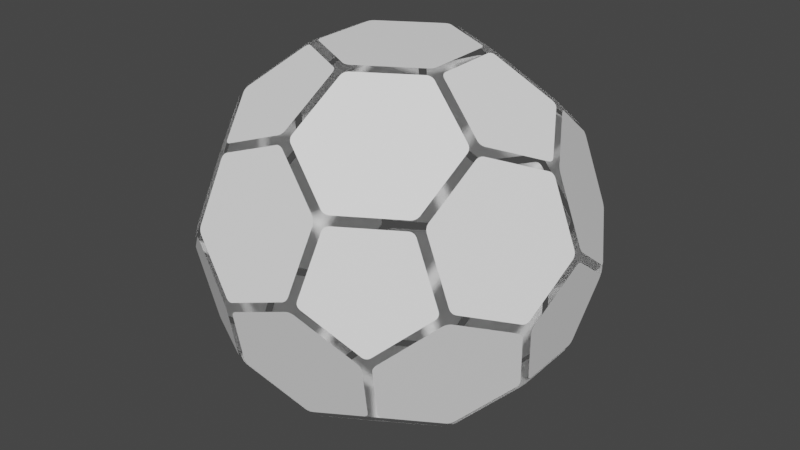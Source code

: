 # Source: cage-a-photons_design_UI.blend  (saved by Blender 2.83.19; exported with 4.5.12 LTS)
import bpy
from mathutils import Matrix  # noqa: F401  (used for matrix-valued properties, if any)

bpy.ops.wm.read_factory_settings(use_empty=True)
scene = bpy.context.scene
scene.name = 'Scene'

# ---- collections
col_collection = bpy.data.collections.new('Collection'); scene.collection.children.link(col_collection)

# ---- materials (node trees are filled in below, after node groups)
mat_frontcolor = bpy.data.materials.new('FrontColor')
mat_m_0128_white = bpy.data.materials.new('M_0128_White')

# ---- material node trees
mat_frontcolor.use_nodes = True; mat_frontcolor.node_tree.nodes.clear()
_N = mat_frontcolor.node_tree.nodes; _L = mat_frontcolor.node_tree.links
n0 = _N.new('ShaderNodeBsdfPrincipled'); n0.name = 'Principled BSDF'; n0.location = (10, 300)
n0.distribution = 'GGX'
n0.subsurface_method = 'BURLEY'
n0.inputs[0].default_value = (1.0, 1.0, 1.0, 1.0)
n0.inputs[3].default_value = 1.45
n0.inputs[27].default_value = (0.0, 0.0, 0.0, 1.0)
n0.inputs[28].default_value = 1.0
n1 = _N.new('ShaderNodeOutputMaterial'); n1.name = 'Material Output'; n1.location = (300, 300)
_L.new(n0.outputs[0], n1.inputs[0])
n1.is_active_output = True
mat_m_0128_white.use_nodes = True; mat_m_0128_white.node_tree.nodes.clear()
_N = mat_m_0128_white.node_tree.nodes; _L = mat_m_0128_white.node_tree.links
n0 = _N.new('ShaderNodeBsdfPrincipled'); n0.name = 'Principled BSDF'; n0.location = (10, 300)
n0.distribution = 'GGX'
n0.subsurface_method = 'BURLEY'
n0.inputs[3].default_value = 1.45
n0.inputs[27].default_value = (0.0, 0.0, 0.0, 1.0)
n0.inputs[28].default_value = 1.0
n1 = _N.new('ShaderNodeOutputMaterial'); n1.name = 'Material Output'; n1.location = (300, 300)
_L.new(n0.outputs[0], n1.inputs[0])
n1.is_active_output = True

# ---- world
world_world = bpy.data.worlds.new('World'); scene.world = world_world
world_world.use_nodes = True; world_world.node_tree.nodes.clear()
_N = world_world.node_tree.nodes; _L = world_world.node_tree.links
n0 = _N.new('ShaderNodeOutputWorld'); n0.name = 'World Output'; n0.location = (300, 300)
n1 = _N.new('ShaderNodeBackground'); n1.name = 'Background'; n1.location = (10, 300)
n1.inputs[0].default_value = (0.05088, 0.05088, 0.05088, 1.0)
_L.new(n1.outputs[0], n0.inputs[0])
n0.is_active_output = True
world_world.color = (0.05088, 0.05088, 0.05088)
world_world.use_sun_shadow = False
world_world.sun_shadow_jitter_overblur = 0.0

# ---- meshes
me_cage___photon = bpy.data.meshes.new('cage à photon')
me_cage___photon.from_pydata([(-0.1001, -0.7556, -0.02916), (-0.1305, -0.751, -0.02523), (-0.1103, -0.7552, -0.03097), (-0.1214, -0.7535, -0.02953), (-0.3379, -0.6664, 0.1504), (-0.3272, -0.6771, 0.1233), (-0.3376, -0.6699, 0.1406), (-0.3337, -0.6738, 0.1307), (-0.3824, -0.6474, 0.1233), (-0.3676, -0.6504, 0.1504), (-0.3761, -0.6509, 0.1307), (-0.3707, -0.652, 0.1406), (-0.4311, -0.3441, 0.5295), (-0.4286, -0.3206, 0.5462), (-0.434, -0.3357, 0.5341), (-0.4331, -0.3271, 0.5402), (-0.2821, -0.5581, 0.4395), (-0.3076, -0.5443, 0.4395), (-0.2917, -0.5564, 0.4372), (-0.301, -0.5514, 0.4372), (-0.003972, -0.5775, 0.5019), (-0.03435, -0.5728, 0.5059), (-0.01305, -0.575, 0.5062), (-0.02417, -0.5733, 0.5077), (0.1402, -0.7488, 0.06276), (0.1599, -0.7427, 0.08586), (0.1489, -0.7478, 0.06819), (0.1562, -0.7456, 0.07665), (0.1522, -0.7484, 0.03128), (0.1823, -0.742, 0.02735), (0.1623, -0.7474, 0.03309), (0.1734, -0.7451, 0.03165), (-0.08808, -0.7553, -0.06064), (-0.1081, -0.7503, -0.08373), (-0.09688, -0.7548, -0.06607), (-0.1042, -0.753, -0.07452), (-0.1462, -0.6606, -0.3512), (-0.1562, -0.672, -0.3241), (-0.1524, -0.6643, -0.3438), (-0.1561, -0.6684, -0.3339), (0.07606, -0.5691, -0.5036), (0.04599, -0.5755, -0.4996), (0.06591, -0.5701, -0.5054), (0.05491, -0.5724, -0.5039), (0.3364, -0.5672, -0.3885), (0.3163, -0.5622, -0.4116), (0.3325, -0.5645, -0.3977), (0.3251, -0.5627, -0.4062), (0.4132, -0.6278, -0.1481), (0.4278, -0.624, -0.1211), (0.4164, -0.6293, -0.1384), (0.4217, -0.6279, -0.1285), (0.3697, -0.5294, -0.4116), (0.3651, -0.5495, -0.3885), (0.3661, -0.5374, -0.4062), (0.3645, -0.5448, -0.3977), (0.6093, -0.4668, 0.03161), (0.5901, -0.4907, 0.02764), (0.6038, -0.4754, 0.0334), (0.5968, -0.4841, 0.03195), (0.5753, -0.507, 0.05386), (0.5802, -0.498, 0.0809), (0.5801, -0.5024, 0.06126), (0.5818, -0.4991, 0.07116), (0.1932, -0.7365, 0.08062), (0.2035, -0.7362, 0.05359), (0.1935, -0.7385, 0.07088), (0.1973, -0.7384, 0.06099), (-0.4517, -0.5274, -0.3139), (-0.4296, -0.5357, -0.3306), (-0.4464, -0.5285, -0.3222), (-0.4383, -0.5315, -0.3283), (-0.5417, -0.5301, -0.07851), (-0.5363, -0.5389, -0.05148), (-0.5433, -0.5314, -0.06877), (-0.5414, -0.5346, -0.05888), (-0.4421, -0.4967, -0.3706), (-0.424, -0.5196, -0.3603), (-0.4388, -0.505, -0.3655), (-0.4322, -0.5134, -0.3617), (-0.6246, -0.0291, -0.4372), (-0.6254, -0.0001704, -0.4372), (-0.6279, -0.02002, -0.4349), (-0.6282, -0.009431, -0.4349), (-0.7523, 0.01288, -0.1211), (-0.7475, -0.001446, -0.1482), (-0.7522, 0.005645, -0.1285), (-0.7505, 0.0004023, -0.1384), (-0.7574, -0.004165, -0.09181), (-0.7566, -0.0331, -0.09182), (-0.7579, -0.01335, -0.09559), (-0.7576, -0.02394, -0.0956), (-0.7176, -0.2449, 0.08059), (-0.723, -0.2361, 0.05355), (-0.7194, -0.2458, 0.07085), (-0.7214, -0.2426, 0.06095), (-0.7162, -0.2572, 0.02731), (-0.7051, -0.2858, 0.03124), (-0.7139, -0.2663, 0.03161), (-0.7098, -0.2768, 0.03305), (-0.5789, -0.4903, -0.06067), (-0.5638, -0.5044, -0.08377), (-0.5737, -0.4974, -0.0661), (-0.5681, -0.5026, -0.07456), (-0.5521, -0.5235, -0.02524), (-0.5726, -0.5006, -0.02918), (-0.5591, -0.5172, -0.02954), (-0.5667, -0.5089, -0.03099), (-0.1417, -0.746, -0.07848), (-0.152, -0.7463, -0.05145), (-0.1419, -0.748, -0.06875), (-0.1457, -0.7481, -0.05885), (0.4902, -0.5007, 0.3162), (0.4686, -0.5103, 0.3329), (0.485, -0.5021, 0.3246), (0.4771, -0.5056, 0.3307), (0.504, -0.4595, 0.3536), (0.5088, -0.4738, 0.3266), (0.5041, -0.4668, 0.3462), (0.5058, -0.472, 0.3363), (0.01728, -0.56, 0.5214), (0.005161, -0.5403, 0.5421), (0.01065, -0.5555, 0.528), (0.006216, -0.5483, 0.5355), (0.2923, -0.1684, 0.691), (0.2634, -0.1726, 0.7013), (0.2834, -0.1671, 0.6961), (0.2728, -0.1686, 0.6999), (0.489, -0.2421, 0.5424), (0.5012, -0.2618, 0.5218), (0.4957, -0.2466, 0.5359), (0.5001, -0.2538, 0.5283), (0.462, -0.4946, 0.3627), (0.4788, -0.4707, 0.3731), (0.4699, -0.488, 0.3641), (0.476, -0.4792, 0.3679), (-0.02096, -0.3089, 0.7022), (-0.006767, -0.3319, 0.6919), (-0.01329, -0.3151, 0.7008), (-0.0081, -0.3235, 0.697), (-0.2427, -0.1892, 0.7022), (-0.2697, -0.19, 0.6918), (-0.2521, -0.1862, 0.7008), (-0.262, -0.1865, 0.697), (-0.2774, -0.134, 0.7011), (-0.2882, -0.1611, 0.6908), (-0.2787, -0.1442, 0.6997), (-0.2826, -0.1541, 0.6959), (-0.4505, -0.2945, 0.5421), (-0.4736, -0.2951, 0.5214), (-0.4577, -0.2979, 0.5355), (-0.4662, -0.2982, 0.5279), (-0.6433, -0.1712, 0.3728), (-0.6556, -0.1447, 0.3625), (-0.6492, -0.1645, 0.3677), (-0.6537, -0.1548, 0.3639), (-0.6567, 0.1669, 0.3535), (-0.6713, 0.1631, 0.3265), (-0.6628, 0.163, 0.3461), (-0.6681, 0.1616, 0.3362), (-0.4752, 0.3241, 0.5062), (-0.4944, 0.3002, 0.5023), (-0.4806, 0.3155, 0.508), (-0.4877, 0.3068, 0.5066), (-0.4465, 0.301, 0.5466), (-0.4503, 0.3243, 0.5299), (-0.4513, 0.3073, 0.5406), (-0.4527, 0.3158, 0.5345), (-0.3139, 0.5467, 0.4401), (-0.3385, 0.5315, 0.4401), (-0.3233, 0.5445, 0.4378), (-0.3323, 0.5389, 0.4378), (-0.07861, 0.5533, 0.5302), (-0.05953, 0.5394, 0.5469), (-0.06994, 0.5516, 0.5347), (-0.06296, 0.5465, 0.5408), (-0.3076, 0.5687, 0.4146), (-0.3276, 0.5736, 0.3915), (-0.3164, 0.5692, 0.4092), (-0.3237, 0.571, 0.4007), (-0.3757, 0.6519, 0.1511), (-0.3657, 0.6633, 0.1241), (-0.3756, 0.6555, 0.1414), (-0.372, 0.6596, 0.1315), (-0.1735, 0.7485, -0.02437), (-0.1435, 0.7549, -0.0283), (-0.1646, 0.7515, -0.02867), (-0.1536, 0.7538, -0.03011), (-0.4076, 0.644, 0.09474), (-0.383, 0.6592, 0.09476), (-0.4002, 0.6494, 0.09852), (-0.3912, 0.655, 0.09853), (-0.1845, 0.7429, -0.07765), (-0.1948, 0.7426, -0.05061), (-0.1847, 0.7449, -0.06791), (-0.1885, 0.7448, -0.05801), (-0.2454, 0.6489, -0.3298), (-0.2271, 0.6639, -0.3131), (-0.2373, 0.6543, -0.3276), (-0.2307, 0.6598, -0.3215), (-0.4599, 0.5167, -0.33), (-0.4815, 0.5071, -0.3133), (-0.4683, 0.512, -0.3277), (-0.4762, 0.5085, -0.3216), (-0.5001, 0.4802, -0.3236), (-0.4953, 0.4659, -0.3506), (-0.4971, 0.4784, -0.3333), (-0.4953, 0.4731, -0.3432), (-0.5176, 0.2571, -0.4993), (-0.5271, 0.2279, -0.5033), (-0.5194, 0.2479, -0.5037), (-0.5229, 0.2372, -0.5051), (-0.6063, 0.4625, -0.06012), (-0.592, 0.4775, -0.0832), (-0.6015, 0.4699, -0.06555), (-0.5962, 0.4754, -0.07399), (-0.7205, 0.2509, 0.03155), (-0.73, 0.2217, 0.02758), (-0.7247, 0.2416, 0.03335), (-0.7282, 0.2309, 0.0319), (-0.6395, -0.04637, -0.4117), (-0.6547, -0.03234, -0.3886), (-0.6447, -0.03929, -0.4062), (-0.6503, -0.03415, -0.3978), (-0.7505, -0.04974, -0.1212), (-0.7465, -0.03513, -0.1482), (-0.7509, -0.04251, -0.1286), (-0.7494, -0.03716, -0.1385), (-0.4719, -0.5016, -0.3241), (-0.4679, -0.487, -0.3512), (-0.469, -0.4996, -0.3339), (-0.4676, -0.4942, -0.3438), (-0.7194, 0.2414, 0.08612), (-0.7148, 0.2615, 0.06304), (-0.72, 0.2461, 0.07691), (-0.7183, 0.2535, 0.06847), (-0.7306, 0.2095, 0.08084), (-0.7355, 0.2004, 0.0538), (-0.7325, 0.2102, 0.0711), (-0.7343, 0.2069, 0.0612), (-0.6797, 0.1094, 0.3329), (-0.6835, 0.1327, 0.3162), (-0.6804, 0.1191, 0.3307), (-0.6818, 0.1276, 0.3246), (-0.6725, -0.1424, 0.3328), (-0.675, -0.1659, 0.316), (-0.6726, -0.1521, 0.3305), (-0.6735, -0.1607, 0.3244), (-0.7045, -0.2761, 0.08583), (-0.6988, -0.296, 0.06273), (-0.7049, -0.2808, 0.07662), (-0.7028, -0.2881, 0.06816), (-0.4765, -0.3225, 0.5019), (-0.4559, -0.3453, 0.5059), (-0.4694, -0.3287, 0.5062), (-0.4619, -0.337, 0.5077), (-0.4668, 0.2737, 0.5424), (-0.4899, 0.273, 0.5217), (-0.4742, 0.2768, 0.5358), (-0.4827, 0.2765, 0.5283), (-0.2803, 0.1797, 0.692), (-0.2533, 0.1804, 0.7024), (-0.2724, 0.1766, 0.6972), (-0.2625, 0.1769, 0.701), (-0.2533, 0.1241, 0.7133), (-0.2386, 0.1514, 0.7133), (-0.2516, 0.1343, 0.7133), (-0.2462, 0.1443, 0.7133), (-0.2971, 0.1498, 0.6909), (-0.2848, 0.1233, 0.7013), (-0.2911, 0.1431, 0.6961), (-0.2866, 0.1334, 0.6999), (-0.2297, -0.1595, 0.7131), (-0.2459, -0.1332, 0.7132), (-0.2376, -0.1529, 0.7131), (-0.2436, -0.1432, 0.7132), (-0.01954, 0.2864, 0.7135), (0.01143, 0.2873, 0.7135), (-0.009819, 0.29, 0.7135), (0.001517, 0.2903, 0.7135), (0.2542, 0.1388, 0.7135), (0.2379, 0.1651, 0.7135), (0.2518, 0.1488, 0.7135), (0.2459, 0.1585, 0.7135), (0.2468, -0.1458, 0.7133), (0.2616, -0.1185, 0.7134), (0.2544, -0.1387, 0.7133), (0.2598, -0.1287, 0.7133), (0.02776, -0.2808, 0.7132), (-0.003206, -0.2817, 0.7132), (0.01804, -0.2844, 0.7132), (0.006705, -0.2847, 0.7132), (0.2995, 0.1608, 0.6922), (0.2866, 0.137, 0.7026), (0.2928, 0.1554, 0.6974), (0.2881, 0.1467, 0.7012), (0.308, -0.138, 0.6921), (0.2938, -0.115, 0.7024), (0.3011, -0.133, 0.6972), (0.2959, -0.1246, 0.701), (0.282, 0.1903, 0.6912), (0.2529, 0.1928, 0.7015), (0.2732, 0.1884, 0.6963), (0.2625, 0.1894, 0.7001), (0.02639, 0.315, 0.7015), (0.008267, 0.3379, 0.6912), (0.0182, 0.3212, 0.7001), (0.01157, 0.3296, 0.6963), (-0.02602, 0.5454, 0.5427), (-0.01504, 0.5657, 0.522), (-0.02542, 0.5534, 0.5361), (-0.0214, 0.5608, 0.5286), (0.1549, 0.6671, 0.3541), (0.1649, 0.6784, 0.3271), (0.1612, 0.6708, 0.3467), (0.1648, 0.6749, 0.3368), (0.0968, 0.7617, 0.06362), (0.1168, 0.7567, 0.08672), (0.1056, 0.7612, 0.06905), (0.1129, 0.7594, 0.0775), (0.1392, 0.7574, 0.0282), (0.1088, 0.7621, 0.03213), (0.1301, 0.7599, 0.0325), (0.119, 0.7616, 0.03394), (0.04307, 0.5792, -0.5029), (0.01269, 0.5839, -0.499), (0.03289, 0.5797, -0.5047), (0.02177, 0.5814, -0.5033), (0.3031, 0.5922, -0.3879), (0.2834, 0.5861, -0.411), (0.2993, 0.5893, -0.3971), (0.2921, 0.5871, -0.4055), (0.336, 0.6836, -0.1204), (0.3466, 0.6729, -0.1474), (0.3424, 0.6803, -0.1278), (0.3463, 0.6764, -0.1377), (0.3385, 0.5563, -0.411), (0.3327, 0.5762, -0.3879), (0.3345, 0.5642, -0.4055), (0.3324, 0.5714, -0.3971), (0.4647, 0.3517, -0.5029), (0.4852, 0.3289, -0.4989), (0.4706, 0.3434, -0.5047), (0.4782, 0.3351, -0.5032), (0.6697, 0.2019, -0.3233), (0.6549, 0.2049, -0.3504), (0.6666, 0.2003, -0.3331), (0.6612, 0.2014, -0.343), (0.7075, 0.3025, -0.05974), (0.7133, 0.2826, -0.08285), (0.7115, 0.2946, -0.06518), (0.7136, 0.2873, -0.07363), (0.5608, 0.5299, 0.02822), (0.5813, 0.5071, 0.03216), (0.5678, 0.5237, 0.03253), (0.5754, 0.5154, 0.03397), (0.5725, 0.5109, 0.08673), (0.5876, 0.4968, 0.06364), (0.5769, 0.509, 0.07752), (0.5824, 0.5039, 0.06907), (0.7138, 0.2922, -0.02826), (0.725, 0.2636, -0.02433), (0.7185, 0.2831, -0.03007), (0.7226, 0.2727, -0.02863), (0.7593, 0.05613, 0.1241), (0.7553, 0.04152, 0.1512), (0.7596, 0.0489, 0.1315), (0.7581, 0.04355, 0.1414), (0.6482, 0.05276, 0.4146), (0.6634, 0.03874, 0.3916), (0.6535, 0.04568, 0.4092), (0.659, 0.04054, 0.4008), (0.6341, 0.006563, 0.4402), (0.6333, 0.0355, 0.4402), (0.6369, 0.01582, 0.4379), (0.6366, 0.02641, 0.4379), (0.5223, -0.2007, 0.5299), (0.5007, -0.2102, 0.5466), (0.5165, -0.2073, 0.5345), (0.5086, -0.2108, 0.5406), (0.5263, -0.2507, 0.5023), (0.5358, -0.2215, 0.5063), (0.5282, -0.2415, 0.5066), (0.5316, -0.2308, 0.5081), (0.65, -0.009854, 0.4146), (0.6643, 0.005049, 0.3915), (0.6548, -0.002474, 0.4092), (0.6601, 0.002981, 0.4007), (0.615, -0.4562, 0.0631), (0.6007, -0.4711, 0.08618), (0.6102, -0.4635, 0.06852), (0.605, -0.469, 0.07697), (0.7387, -0.2153, -0.02461), (0.7292, -0.2445, -0.02857), (0.7369, -0.2245, -0.02892), (0.7334, -0.2352, -0.03037), (0.7562, 0.007838, 0.1512), (0.7611, -0.006484, 0.1241), (0.7592, 0.00599, 0.1414), (0.761, 0.000748, 0.1315), (0.5221, 0.2574, 0.5065), (0.5109, 0.286, 0.5026), (0.5174, 0.2664, 0.5084), (0.5133, 0.2769, 0.5069), (0.1771, 0.6508, 0.3736), (0.2062, 0.6482, 0.3633), (0.1859, 0.6526, 0.3684), (0.1966, 0.6517, 0.3646), (0.4605, 0.5338, 0.3168), (0.4384, 0.5421, 0.3335), (0.4552, 0.5349, 0.3252), (0.4471, 0.5379, 0.3313), (0.545, 0.5453, 0.05445), (0.5504, 0.5365, 0.08149), (0.5501, 0.541, 0.06185), (0.5521, 0.5378, 0.07175), (0.3534, 0.6804, -0.09101), (0.3789, 0.6667, -0.09101), (0.3618, 0.6767, -0.09479), (0.3712, 0.6717, -0.09479), (0.7317, 0.2425, -0.05056), (0.7263, 0.2513, -0.0776), (0.7301, 0.2489, -0.05796), (0.7281, 0.2522, -0.06786), (0.6812, 0.1489, -0.3298), (0.6837, 0.1724, -0.313), (0.6813, 0.1586, -0.3275), (0.6823, 0.1672, -0.3214), (0.6923, -0.1264, -0.3132), (0.6884, -0.103, -0.3299), (0.6905, -0.1212, -0.3216), (0.6891, -0.1127, -0.3277), (0.7394, -0.2029, -0.07786), (0.7443, -0.1939, -0.05081), (0.7412, -0.2037, -0.06812), (0.743, -0.2004, -0.05822), (0.7653, 0.03948, 0.0948), (0.7661, 0.01055, 0.09479), (0.7663, 0.03033, 0.09858), (0.7666, 0.01974, 0.09857), (0.2909, 0.5645, -0.4365), (0.3163, 0.5508, -0.4365), (0.3004, 0.5629, -0.4342), (0.3097, 0.5579, -0.4342), (0.03737, 0.5428, -0.5433), (0.05562, 0.5578, -0.5265), (0.04038, 0.5501, -0.5372), (0.04706, 0.5556, -0.5311), (-0.008558, 0.5665, -0.5184), (0.003567, 0.5468, -0.5391), (-0.001928, 0.562, -0.525), (0.002511, 0.5548, -0.5325), (-0.2053, 0.6402, -0.3699), (-0.2342, 0.636, -0.3596), (-0.2142, 0.6415, -0.3647), (-0.2248, 0.64, -0.3609), (-0.4701, 0.4771, -0.3701), (-0.4533, 0.501, -0.3597), (-0.4673, 0.4856, -0.3649), (-0.4611, 0.4944, -0.3611), (-0.4803, 0.2486, -0.5394), (-0.4924, 0.2683, -0.5188), (-0.4869, 0.2531, -0.5329), (-0.4914, 0.2603, -0.5253), (-0.5136, 0.207, -0.5269), (-0.492, 0.2166, -0.5436), (-0.5078, 0.2137, -0.5315), (-0.4999, 0.2172, -0.5376), (-0.2907, -0.1543, -0.6893), (-0.2779, -0.1305, -0.6996), (-0.2841, -0.1489, -0.6944), (-0.2794, -0.1402, -0.6982), (-0.2442, -0.1863, -0.6985), (-0.2733, -0.1838, -0.6882), (-0.2538, -0.1829, -0.6971), (-0.2645, -0.1819, -0.6934), (0.04752, -0.3062, -0.6996), (0.03468, -0.33, -0.6892), (0.04023, -0.3128, -0.6982), (0.03553, -0.3215, -0.6944), (0.08735, -0.547, -0.5272), (0.06826, -0.533, -0.5439), (0.07868, -0.5453, -0.5317), (0.07169, -0.5402, -0.5379), (0.3473, -0.525, -0.4372), (0.3226, -0.5402, -0.4372), (0.341, -0.5324, -0.4348), (0.332, -0.538, -0.4348), (0.4552, -0.2945, -0.5436), (0.4591, -0.3178, -0.5269), (0.46, -0.3008, -0.5376), (0.4615, -0.3093, -0.5315), (0.2891, -0.1732, -0.6891), (0.262, -0.1739, -0.6994), (0.2811, -0.1701, -0.6942), (0.2712, -0.1704, -0.698), (0.03475, -0.5389, -0.5397), (0.02378, -0.5592, -0.5191), (0.03415, -0.5469, -0.5332), (0.03013, -0.5543, -0.5256), (0.5031, -0.2938, -0.4993), (0.4839, -0.3177, -0.5033), (0.4964, -0.3004, -0.5036), (0.4894, -0.3092, -0.5051), (0.68, -0.1566, -0.3235), (0.6654, -0.1604, -0.3506), (0.6769, -0.1551, -0.3333), (0.6715, -0.1565, -0.3432), (0.7235, -0.2551, -0.06007), (0.7281, -0.2349, -0.08315), (0.7271, -0.247, -0.06549), (0.7287, -0.2396, -0.07394), (0.6609, -0.1333, -0.37), (0.6717, -0.1062, -0.3597), (0.6665, -0.1263, -0.3649), (0.6704, -0.1164, -0.3611), (0.4755, -0.2672, -0.5394), (0.4986, -0.2666, -0.5187), (0.4829, -0.2703, -0.5329), (0.4914, -0.27, -0.5253), (0.2969, 0.1676, -0.6878), (0.2861, 0.1405, -0.6981), (0.2913, 0.1606, -0.693), (0.2874, 0.1507, -0.6968), (0.6643, 0.1511, -0.3595), (0.652, 0.1776, -0.3698), (0.6625, 0.1612, -0.3609), (0.658, 0.1709, -0.3647), (0.4592, 0.3008, -0.5391), (0.4823, 0.3015, -0.5184), (0.4664, 0.3043, -0.5325), (0.4749, 0.3046, -0.525), (0.2784, 0.1965, -0.6889), (0.2514, 0.1957, -0.6992), (0.2707, 0.193, -0.694), (0.2608, 0.1927, -0.6978), (-0.2835, 0.1748, -0.688), (-0.2546, 0.179, -0.6983), (-0.2747, 0.1735, -0.6932), (-0.2641, 0.175, -0.6969), (-0.5814, 0.4971, -0.02466), (-0.6006, 0.4731, -0.02863), (-0.5881, 0.4905, -0.02898), (-0.5951, 0.4817, -0.03043), (-0.361, 0.5357, 0.4146), (-0.3564, 0.5559, 0.3915), (-0.3574, 0.5438, 0.4091), (-0.3558, 0.5512, 0.4007), (-0.0388, 0.3126, 0.7025), (-0.02596, 0.3364, 0.6922), (-0.03151, 0.3192, 0.7012), (-0.02681, 0.3279, 0.6974), (0.4327, 0.5261, 0.3633), (0.4508, 0.5032, 0.3736), (0.4409, 0.5199, 0.3647), (0.4475, 0.5115, 0.3684), (0.1504, 0.7525, 0.08146), (0.1608, 0.7528, 0.05443), (0.1506, 0.7545, 0.07172), (0.1544, 0.7546, 0.06183), (-0.5665, 0.5135, -0.05087), (-0.5714, 0.5044, -0.07792), (-0.5713, 0.5089, -0.05828), (-0.5731, 0.5056, -0.06818), (-0.01877, 0.338, -0.6878), (-0.03554, 0.3141, -0.6982), (-0.02158, 0.3295, -0.693), (-0.02772, 0.3207, -0.6968), (-0.2454, -0.1323, -0.7105), (-0.2292, -0.1586, -0.7105), (-0.2431, -0.1423, -0.7105), (-0.2371, -0.152, -0.7105), (0.01194, 0.2881, -0.7102), (-0.01903, 0.2872, -0.7102), (0.002031, 0.2911, -0.7102), (-0.009306, 0.2908, -0.7102), (0.2547, 0.1396, -0.7102), (0.2384, 0.1659, -0.7102), (0.2523, 0.1496, -0.7102), (0.2464, 0.1593, -0.7102), (0.2473, -0.145, -0.7104), (0.2621, -0.1177, -0.7103), (0.2549, -0.1379, -0.7103), (0.2603, -0.1279, -0.7103), (0.02826, -0.28, -0.7105), (-0.002706, -0.2809, -0.7105), (0.01854, -0.2836, -0.7105), (0.007203, -0.2839, -0.7105), (-0.01767, -0.3086, -0.6985), (0.0004555, -0.3315, -0.6882), (-0.009479, -0.3148, -0.6971), (-0.002845, -0.3232, -0.6933), (-0.02863, -0.5364, 0.5462), (-0.04689, -0.5514, 0.5295), (-0.03165, -0.5438, 0.5402), (-0.03833, -0.5492, 0.5341), (-0.2944, -0.5858, 0.3909), (-0.2746, -0.5797, 0.414), (-0.2906, -0.5829, 0.4001), (-0.2834, -0.5807, 0.4085), (0.1928, -0.6513, 0.3534), (0.2034, -0.662, 0.3263), (0.1992, -0.6546, 0.346), (0.2031, -0.6585, 0.3361), (-0.1947, 0.6685, -0.3234), (-0.1841, 0.6577, -0.3504), (-0.1944, 0.665, -0.3331), (-0.1905, 0.6611, -0.343), (-0.5022, -0.2797, -0.4996), (-0.5133, -0.251, -0.5036), (-0.5046, -0.2705, -0.5039), (-0.5086, -0.2601, -0.5054), (-0.4764, -0.2893, -0.5191), (-0.4654, -0.269, -0.5397), (-0.4758, -0.2813, -0.5256), (-0.4718, -0.2739, -0.5332), (-0.1975, -0.6419, -0.3603), (-0.1684, -0.6444, -0.3706), (-0.1879, -0.6453, -0.3617), (-0.1772, -0.6463, -0.3654), (0.1975, 0.6757, 0.3168), (0.2166, 0.6618, 0.3335), (0.2013, 0.6719, 0.3252), (0.2083, 0.6668, 0.3313), (-0.3447, -0.674, 0.094), (-0.3702, -0.6603, 0.09399), (-0.3531, -0.6703, 0.09777), (-0.3624, -0.6653, 0.09777), (0.4876, 0.2441, 0.5469), (0.5098, 0.2358, 0.5302), (0.4955, 0.2452, 0.5409), (0.5036, 0.2421, 0.5348), (-0.4044, 0.6343, 0.1511), (-0.4191, 0.6305, 0.1241), (-0.4076, 0.6358, 0.1414), (-0.413, 0.6344, 0.1315), (-0.2381, 0.1523, -0.7104), (-0.2528, 0.125, -0.7104), (-0.2457, 0.1452, -0.7104), (-0.2511, 0.1352, -0.7104), (-0.6413, 0.01624, -0.4116), (-0.6556, 0.001341, -0.3886), (-0.6461, 0.008863, -0.4062), (-0.6514, 0.003409, -0.3978), (0.0275, -0.3315, 0.6908), (0.04428, -0.3076, 0.7011), (0.03032, -0.323, 0.696), (0.03646, -0.3142, 0.6998), (0.2429, -0.6296, 0.3626), (0.214, -0.6338, 0.3729), (0.2335, -0.6336, 0.3639), (0.2229, -0.6351, 0.3677), (-0.663, 0.1126, 0.3626), (-0.6522, 0.1397, 0.373), (-0.6617, 0.1227, 0.364), (-0.6578, 0.1327, 0.3678), (-0.2993, 0.1444, -0.6891), (-0.2851, 0.1214, -0.6994), (-0.2924, 0.1394, -0.6943), (-0.2872, 0.131, -0.698), (-0.3298, -0.5499, 0.4139), (-0.324, -0.5698, 0.3908), (-0.3258, -0.5578, 0.4085), (-0.3237, -0.5651, 0.4001), (0.3745, -0.6569, -0.1211), (0.3845, -0.6456, -0.1481), (0.3807, -0.6532, -0.1285), (0.3844, -0.6491, -0.1384), (0.0155, 0.3384, -0.6889), (0.02968, 0.3154, -0.6992), (0.01683, 0.33, -0.694), (0.02202, 0.3216, -0.6978), (-0.4789, -0.2377, -0.5439), (-0.501, -0.2295, -0.5272), (-0.4868, -0.2388, -0.5379), (-0.4948, -0.2358, -0.5318), (0.2935, -0.1168, -0.6983), (0.3058, -0.1433, -0.688), (0.2954, -0.1269, -0.6969), (0.2999, -0.1366, -0.6931), (-0.1888, -0.6693, -0.3138), (-0.2079, -0.6554, -0.3306), (-0.1926, -0.6655, -0.3222), (-0.1996, -0.6604, -0.3283), (0.2358, -0.6575, 0.3161), (0.2541, -0.6425, 0.3328), (0.2394, -0.6534, 0.3244), (0.2461, -0.6479, 0.3305), (0.4742, 0.2754, 0.5427), (0.4851, 0.2957, 0.5221), (0.4805, 0.2803, 0.5362), (0.4845, 0.2877, 0.5286), (-0.1512, 0.7491, -0.08289), (-0.1314, 0.7552, -0.05978), (-0.1474, 0.752, -0.07367), (-0.1402, 0.7542, -0.06522), (0.3911, 0.6539, -0.1204), (0.3763, 0.6569, -0.1474), (0.3848, 0.6574, -0.1278), (0.3794, 0.6585, -0.1377), (-0.6462, -0.1985, 0.3533), (-0.661, -0.1955, 0.3263), (-0.6525, -0.195, 0.3459), (-0.6579, -0.1939, 0.336), (0.4766, 0.4935, 0.3541), (0.4806, 0.5081, 0.3271), (0.4763, 0.5007, 0.3467), (0.4777, 0.506, 0.3368), (0.3917, -0.6528, -0.09178), (0.4163, -0.6376, -0.09176), (0.3999, -0.6486, -0.09555), (0.4089, -0.6431, -0.09554), (-0.03727, 0.5819, 0.5026), (-0.06733, 0.5755, 0.5065), (-0.04619, 0.5789, 0.5069), (-0.05719, 0.5766, 0.5083), (0.4399, 0.3505, -0.5265), (0.4374, 0.327, -0.5433), (0.4427, 0.3421, -0.5311), (0.4418, 0.3335, -0.5372)], [], [(628, 292, 294, 295, 293, 297, 299, 298, 296, 377, 379, 378, 376, 372, 374, 375, 373, 629, 631, 630), (32, 34, 35, 33, 37, 39, 38, 36, 41, 43, 42, 40, 45, 47, 46, 44, 665, 667, 666, 664, 29, 31, 30, 28), (233, 235, 234, 232, 157, 159, 158, 156, 161, 163, 162, 160, 544, 546, 547, 545, 632, 634, 635, 633, 540, 542, 543, 541), (141, 13, 15, 14, 12, 17, 19, 18, 16, 593, 595, 594, 592, 137, 139, 138, 136, 140, 142, 143), (225, 221, 223, 222, 220, 609, 611, 610, 608, 229, 231, 230, 228, 101, 103, 102, 100, 97, 99, 98, 96, 224, 226, 227), (92, 245, 247, 246, 244, 240, 242, 243, 241, 236, 238, 239, 237, 88, 90, 91, 89, 93, 95, 94), (389, 391, 390, 388, 393, 395, 394, 392, 397, 399, 398, 396, 385, 387, 386, 384, 381, 383, 382, 380, 116, 118, 119, 117), (85, 87, 86, 84, 217, 219, 218, 216, 212, 214, 215, 213, 204, 206, 207, 205, 208, 210, 211, 209, 640, 642, 643, 641), (469, 471, 470, 468, 672, 674, 675, 673, 80, 82, 83, 81, 464, 466, 467, 465, 656, 658, 659, 657), (612, 614, 615, 613, 473, 475, 474, 472, 588, 590, 591, 589, 496, 498, 499, 497, 617, 619, 618, 616, 77, 79, 78, 76), (172, 168, 170, 171, 169, 165, 167, 166, 164, 260, 262, 263, 261, 548, 550, 551, 549, 173, 175, 174), (313, 317, 319, 318, 316, 185, 187, 186, 184, 181, 183, 182, 180, 177, 179, 178, 176, 713, 715, 714, 712, 312, 314, 315), (652, 153, 155, 154, 152, 149, 151, 150, 148, 145, 147, 146, 144, 269, 271, 270, 268, 256, 258, 259, 257, 653, 655, 654), (104, 8, 10, 11, 9, 661, 663, 662, 660, 253, 255, 254, 252, 700, 702, 703, 701, 248, 250, 251, 249, 105, 107, 106), (57, 49, 51, 50, 48, 53, 55, 54, 52, 501, 503, 502, 500, 505, 507, 506, 504, 509, 511, 510, 508, 56, 58, 59), (72, 68, 70, 71, 69, 681, 683, 682, 680, 108, 110, 111, 109, 624, 626, 627, 625, 73, 75, 74), (688, 690, 691, 689, 553, 555, 554, 552, 405, 407, 406, 404, 309, 311, 310, 308, 305, 307, 306, 304, 301, 303, 302, 300), (645, 647, 646, 644, 121, 123, 122, 120, 649, 651, 650, 648, 132, 134, 135, 133, 129, 131, 130, 128, 124, 126, 127, 125), (685, 687, 686, 684, 64, 66, 67, 65, 708, 710, 711, 709, 60, 62, 63, 61, 112, 114, 115, 113), (524, 513, 515, 514, 512, 517, 519, 518, 516, 677, 679, 678, 676, 521, 523, 522, 520, 528, 530, 531, 529, 525, 527, 526), (480, 482, 483, 481, 477, 479, 478, 476, 493, 495, 494, 492, 488, 490, 491, 489, 484, 486, 487, 485), (277, 279, 278, 276, 265, 267, 266, 264, 273, 275, 274, 272, 289, 291, 290, 288, 284, 286, 287, 285, 280, 282, 283, 281), (200, 202, 203, 201, 561, 563, 562, 560, 188, 190, 191, 189, 193, 195, 194, 192, 197, 199, 198, 196), (604, 692, 694, 695, 693, 321, 323, 322, 320, 332, 334, 335, 333, 328, 330, 331, 329, 324, 326, 327, 325, 605, 607, 606), (621, 409, 411, 410, 408, 413, 415, 414, 412, 417, 419, 418, 416, 557, 559, 558, 556, 620, 622, 623), (668, 444, 446, 447, 445, 440, 442, 443, 441, 716, 718, 719, 717, 532, 534, 535, 533, 669, 671, 670), (584, 586, 587, 585, 569, 571, 570, 568, 637, 639, 638, 636, 573, 575, 574, 572, 577, 579, 578, 576, 581, 583, 582, 580), (452, 448, 450, 451, 449, 564, 566, 567, 565, 537, 539, 538, 536, 460, 462, 463, 461, 456, 458, 459, 457, 453, 455, 454), (340, 336, 338, 339, 337, 697, 699, 698, 696, 352, 354, 355, 353, 348, 350, 351, 349, 344, 346, 347, 345, 341, 343, 342), (365, 367, 366, 364, 361, 363, 362, 360, 357, 359, 358, 356, 705, 707, 706, 704, 401, 403, 402, 400, 368, 370, 371, 369), (432, 428, 430, 431, 429, 424, 426, 427, 425, 421, 423, 422, 420, 436, 438, 439, 437, 433, 435, 434), (597, 599, 598, 596, 4, 6, 7, 5, 1, 3, 2, 0, 24, 26, 27, 25, 601, 603, 602, 600, 20, 22, 23, 21)])
_uv = me_cage___photon.uv_layers.new(name='UVMap')
_uv.uv.foreach_set('vector', [0.0, 0.0, 0.0, 0.0, 0.0, 0.0, 0.0, 0.0, 0.0, 0.0, 0.0, 0.0, 0.0, 0.0, 0.0, 0.0, 0.0, 0.0, 0.0, 0.0, 0.0, 0.0, 0.0, 0.0, 0.0, 0.0, 0.0, 0.0, 0.0, 0.0, 0.0, 0.0, 0.0, 0.0, 0.0, 0.0, 0.0, 0.0, 0.0, 0.0, 0.0, 0.0, 0.0, 0.0, 0.0, 0.0, 0.0, 0.0, 0.0, 0.0, 0.0, 0.0, 0.0, 0.0, 0.0, 0.0, 0.0, 0.0, 0.0, 0.0, 0.0, 0.0, 0.0, 0.0, 0.0, 0.0, 0.0, 0.0, 0.0, 0.0, 0.0, 0.0, 0.0, 0.0, 0.0, 0.0, 0.0, 0.0, 0.0, 0.0, 0.0, 0.0, 0.0, 0.0, 0.0, 0.0, 0.0, 0.0, 0.0, 0.0, 0.0, 0.0, 0.0, 0.0, 0.0, 0.0, 0.0, 0.0, 0.0, 0.0, 0.0, 0.0, 0.0, 0.0, 0.0, 0.0, 0.0, 0.0, 0.0, 0.0, 0.0, 0.0, 0.0, 0.0, 0.0, 0.0, 0.0, 0.0, 0.0, 0.0, 0.0, 0.0, 0.0, 0.0, 0.0, 0.0, 0.0, 0.0, 0.0, 0.0, 0.0, 0.0, 0.0, 0.0, 0.0, 0.0, 0.0, 0.0, 0.0, 0.0, 0.0, 0.0, 0.0, 0.0, 0.0, 0.0, 0.0, 0.0, 0.0, 0.0, 0.0, 0.0, 0.0, 0.0, 0.0, 0.0, 0.0, 0.0, 0.0, 0.0, 0.0, 0.0, 0.0, 0.0, 0.0, 0.0, 0.0, 0.0, 0.0, 0.0, 0.0, 0.0, 0.0, 0.0, 0.0, 0.0, 0.0, 0.0, 0.0, 0.0, 0.0, 0.0, 0.0, 0.0, 0.0, 0.0, 0.0, 0.0, 0.0, 0.0, 0.0, 0.0, 0.0, 0.0, 0.0, 0.0, 0.0, 0.0, 0.0, 0.0, 0.0, 0.0, 0.0, 0.0, 0.0, 0.0, 0.0, 0.0, 0.0, 0.0, 0.0, 0.0, 0.0, 0.0, 0.0, 0.0, 0.0, 0.0, 0.0, 0.0, 0.0, 0.0, 0.0, 0.0, 0.0, 0.0, 0.0, 0.0, 0.0, 0.0, 0.0, 0.0, 0.0, 0.0, 0.0, 0.0, 0.0, 0.0, 0.0, 0.0, 0.0, 0.0, 0.0, 0.0, 0.0, 0.0, 0.0, 0.0, 0.0, 0.0, 0.0, 0.0, 0.0, 0.0, 0.0, 0.0, 0.0, 0.0, 0.0, 0.0, 0.0, 0.0, 0.0, 0.0, 0.0, 0.0, 0.0, 0.0, 0.0, 0.0, 0.0, 0.0, 0.0, 0.0, 0.0, 0.0, 0.0, 0.0, 0.0, 0.0, 0.0, 0.0, 0.0, 0.0, 0.0, 0.0, 0.0, 0.0, 0.0, 0.0, 0.0, 0.0, 0.0, 0.0, 0.0, 0.0, 0.0, 0.0, 0.0, 0.0, 0.0, 0.0, 0.0, 0.0, 0.0, 0.0, 0.0, 0.0, 0.0, 0.0, 0.0, 0.0, 0.0, 0.0, 0.0, 0.0, 0.0, 0.0, 0.0, 0.0, 0.0, 0.0, 0.0, 0.0, 0.0, 0.0, 0.0, 0.0, 0.0, 0.0, 0.0, 0.0, 0.0, 0.0, 0.0, 0.0, 0.0, 0.0, 0.0, 0.0, 0.0, 0.0, 0.0, 0.0, 0.0, 0.0, 0.0, 0.0, 0.0, 0.0, 0.0, 0.0, 0.0, 0.0, 0.0, 0.0, 0.0, 0.0, 0.0, 0.0, 0.0, 0.0, 0.0, 0.0, 0.0, 0.0, 0.0, 0.0, 0.0, 0.0, 0.0, 0.0, 0.0, 0.0, 0.0, 0.0, 0.0, 0.0, 0.0, 0.0, 0.0, 0.0, 0.0, 0.0, 0.0, 0.0, 0.0, 0.0, 0.0, 0.0, 0.0, 0.0, 0.0, 0.0, 0.0, 0.0, 0.0, 0.0, 0.0, 0.0, 0.0, 0.0, 0.0, 0.0, 0.0, 0.0, 0.0, 0.0, 0.0, 0.0, 0.0, 0.0, 0.0, 0.0, 0.0, 0.0, 0.0, 0.0, 0.0, 0.0, 0.0, 0.0, 0.0, 0.0, 0.0, 0.0, 0.0, 0.0, 0.0, 0.0, 0.0, 0.0, 0.0, 0.0, 0.0, 0.0, 0.0, 0.0, 0.0, 0.0, 0.0, 0.0, 0.0, 0.0, 0.0, 0.0, 0.0, 0.0, 0.0, 0.0, 0.0, 0.0, 0.0, 0.0, 0.0, 0.0, 0.0, 0.0, 0.0, 0.0, 0.0, 0.0, 0.0, 0.0, 0.0, 0.0, 0.0, 0.0, 0.0, 0.0, 0.0, 0.0, 0.0, 0.0, 0.0, 0.0, 0.0, 0.0, 0.0, 0.0, 0.0, 0.0, 0.0, 0.0, 0.0, 0.0, 0.0, 0.0, 0.0, 0.0, 0.0, 0.0, 0.0, 0.0, 0.0, 0.0, 0.0, 0.0, 0.0, 0.0, 0.0, 0.0, 0.0, 0.0, 0.0, 0.0, 0.0, 0.0, 0.0, 0.0, 0.0, 0.0, 0.0, 0.0, 0.0, 0.0, 0.0, 0.0, 0.0, 0.0, 0.0, 0.0, 0.0, 0.0, 0.0, 0.0, 0.0, 0.0, 0.0, 0.0, 0.0, 0.0, 0.0, 0.0, 0.0, 0.0, 0.0, 0.0, 0.0, 0.0, 0.0, 0.0, 0.0, 0.0, 0.0, 0.0, 0.0, 0.0, 0.0, 0.0, 0.0, 0.0, 0.0, 0.0, 0.0, 0.0, 0.0, 0.0, 0.0, 0.0, 0.0, 0.0, 0.0, 0.0, 0.0, 0.0, 0.0, 0.0, 0.0, 0.0, 0.0, 0.0, 0.0, 0.0, 0.0, 0.0, 0.0, 0.0, 0.0, 0.0, 0.0, 0.0, 0.0, 0.0, 0.0, 0.0, 0.0, 0.0, 0.0, 0.0, 0.0, 0.0, 0.0, 0.0, 0.0, 0.0, 0.0, 0.0, 0.0, 0.0, 0.0, 0.0, 0.0, 0.0, 0.0, 0.0, 0.0, 0.0, 0.0, 0.0, 0.0, 0.0, 0.0, 0.0, 0.0, 0.0, 0.0, 0.0, 0.0, 0.0, 0.0, 0.0, 0.0, 0.0, 0.0, 0.0, 0.0, 0.0, 0.0, 0.0, 0.0, 0.0, 0.0, 0.0, 0.0, 0.0, 0.0, 0.0, 0.0, 0.0, 0.0, 0.0, 0.0, 0.0, 0.0, 0.0, 0.0, 0.0, 0.0, 0.0, 0.0, 0.0, 0.0, 0.0, 0.0, 0.0, 0.0, 0.0, 0.0, 0.0, 0.0, 0.0, 0.0, 0.0, 0.0, 0.0, 0.0, 0.0, 0.0, 0.0, 0.0, 0.0, 0.0, 0.0, 0.0, 0.0, 0.0, 0.0, 0.0, 0.0, 0.0, 0.0, 0.0, 0.0, 0.0, 0.0, 0.0, 0.0, 0.0, 0.0, 0.0, 0.0, 0.0, 0.0, 0.0, 0.0, 0.0, 0.0, 0.0, 0.0, 0.0, 0.0, 0.0, 0.0, 0.0, 0.0, 0.0, 0.0, 0.0, 0.0, 0.0, 0.0, 0.0, 0.0, 0.0, 0.0, 0.0, 0.0, 0.0, 0.0, 0.0, 0.0, 0.0, 0.0, 0.0, 0.0, 0.0, 0.0, 0.0, 0.0, 0.0, 0.0, 0.0, 0.0, 0.0, 0.0, 0.0, 0.0, 0.0, 0.0, 0.0, 0.0, 0.0, 0.0, 0.0, 0.0, 0.0, 0.0, 0.0, 0.0, 0.0, 0.0, 0.0, 0.0, 0.0, 0.0, 0.0, 0.0, 0.0, 0.0, 0.0, 0.0, 0.0, 0.0, 0.0, 0.0, 0.0, 0.0, 0.0, 0.0, 0.0, 0.0, 0.0, 0.0, 0.0, 0.0, 0.0, 0.0, 0.0, 0.0, 0.0, 0.0, 0.0, 0.0, 0.0, 0.0, 0.0, 0.0, 0.0, 0.0, 0.0, 0.0, 0.0, 0.0, 0.0, 0.0, 0.0, 0.0, 0.0, 0.0, 0.0, 0.0, 0.0, 0.0, 0.0, 0.0, 0.0, 0.0, 0.0, 0.0, 0.0, 0.0, 0.0, 0.0, 0.0, 0.0, 0.0, 0.0, 0.0, 0.0, 0.0, 0.0, 0.0, 0.0, 0.0, 0.0, 0.0, 0.0, 0.0, 0.0, 0.0, 0.0, 0.0, 0.0, 0.0, 0.0, 0.0, 0.0, 0.0, 0.0, 0.0, 0.0, 0.0, 0.0, 0.0, 0.0, 0.0, 0.0, 0.0, 0.0, 0.0, 0.0, 0.0, 0.0, 0.0, 0.0, 0.0, 0.0, 0.0, 0.0, 0.0, 0.0, 0.0, 0.0, 0.0, 0.0, 0.0, 0.0, 0.0, 0.0, 0.0, 0.0, 0.0, 0.0, 0.0, 0.0, 0.0, 0.0, 0.0, 0.0, 0.0, 0.0, 0.0, 0.0, 0.0, 0.0, 0.0, 0.0, 0.0, 0.0, 0.0, 0.0, 0.0, 0.0, 0.0, 0.0, 0.0, 0.0, 0.0, 0.0, 0.0, 0.0, 0.0, 0.0, 0.0, 0.0, 0.0, 0.0, 0.0, 0.0, 0.0, 0.0, 0.0, 0.0, 0.0, 0.0, 0.0, 0.0, 0.0, 0.0, 0.0, 0.0, 0.0, 0.0, 0.0, 0.0, 0.0, 0.0, 0.0, 0.0, 0.0, 0.0, 0.0, 0.0, 0.0, 0.0, 0.0, 0.0, 0.0, 0.0, 0.0, 0.0, 0.0, 0.0, 0.0, 0.0, 0.0, 0.0, 0.0, 0.0, 0.0, 0.0, 0.0, 0.0, 0.0, 0.0, 0.0, 0.0, 0.0, 0.0, 0.0, 0.0, 0.0, 0.0, 0.0, 0.0, 0.0, 0.0, 0.0, 0.0, 0.0, 0.0, 0.0, 0.0, 0.0, 0.0, 0.0, 0.0, 0.0, 0.0, 0.0, 0.0, 0.0, 0.0, 0.0, 0.0, 0.0, 0.0, 0.0, 0.0, 0.0, 0.0, 0.0, 0.0, 0.0, 0.0, 0.0, 0.0, 0.0, 0.0, 0.0, 0.0, 0.0, 0.0, 0.0, 0.0, 0.0, 0.0, 0.0, 0.0, 0.0, 0.0, 0.0, 0.0, 0.0, 0.0, 0.0, 0.0, 0.0, 0.0, 0.0, 0.0, 0.0, 0.0, 0.0, 0.0, 0.0, 0.0, 0.0, 0.0, 0.0, 0.0, 0.0, 0.0, 0.0, 0.0, 0.0, 0.0, 0.0, 0.0, 0.0, 0.0, 0.0, 0.0, 0.0, 0.0, 0.0, 0.0, 0.0, 0.0, 0.0, 0.0, 0.0, 0.0, 0.0, 0.0, 0.0, 0.0, 0.0, 0.0, 0.0, 0.0, 0.0, 0.0, 0.0, 0.0, 0.0, 0.0, 0.0, 0.0, 0.0, 0.0, 0.0, 0.0, 0.0, 0.0, 0.0, 0.0, 0.0, 0.0, 0.0, 0.0, 0.0, 0.0, 0.0, 0.0, 0.0, 0.0, 0.0, 0.0, 0.0, 0.0, 0.0, 0.0, 0.0, 0.0, 0.0, 0.0, 0.0, 0.0, 0.0, 0.0, 0.0, 0.0, 0.0, 0.0, 0.0, 0.0, 0.0, 0.0, 0.0, 0.0, 0.0, 0.0, 0.0, 0.0, 0.0, 0.0, 0.0, 0.0, 0.0, 0.0, 0.0, 0.0, 0.0, 0.0, 0.0, 0.0, 0.0, 0.0, 0.0, 0.0, 0.0, 0.0, 0.0, 0.0, 0.0, 0.0, 0.0, 0.0, 0.0, 0.0, 0.0, 0.0, 0.0, 0.0, 0.0, 0.0, 0.0, 0.0, 0.0, 0.0, 0.0, 0.0, 0.0, 0.0, 0.0, 0.0, 0.0, 0.0, 0.0, 0.0, 0.0, 0.0, 0.0, 0.0, 0.0, 0.0, 0.0, 0.0, 0.0, 0.0, 0.0, 0.0, 0.0, 0.0, 0.0, 0.0, 0.0, 0.0, 0.0, 0.0, 0.0, 0.0, 0.0, 0.0, 0.0, 0.0, 0.0, 0.0, 0.0, 0.0, 0.0, 0.0, 0.0, 0.0, 0.0, 0.0, 0.0, 0.0, 0.0, 0.0, 0.0, 0.0, 0.0, 0.0, 0.0, 0.0, 0.0, 0.0, 0.0, 0.0, 0.0, 0.0, 0.0, 0.0, 0.0, 0.0, 0.0, 0.0, 0.0, 0.0, 0.0, 0.0, 0.0, 0.0, 0.0, 0.0, 0.0, 0.0, 0.0, 0.0, 0.0, 0.0, 0.0, 0.0, 0.0, 0.0, 0.0, 0.0, 0.0, 0.0, 0.0, 0.0, 0.0, 0.0, 0.0, 0.0, 0.0, 0.0, 0.0, 0.0, 0.0, 0.0, 0.0, 0.0, 0.0, 0.0, 0.0, 0.0, 0.0, 0.0, 0.0, 0.0, 0.0, 0.0, 0.0, 0.0, 0.0, 0.0, 0.0, 0.0, 0.0, 0.0, 0.0, 0.0, 0.0, 0.0, 0.0, 0.0, 0.0, 0.0, 0.0, 0.0, 0.0, 0.0, 0.0, 0.0, 0.0, 0.0, 0.0, 0.0, 0.0, 0.0, 0.0, 0.0, 0.0, 0.0, 0.0, 0.0, 0.0, 0.0, 0.0, 0.0, 0.0, 0.0, 0.0, 0.0, 0.0, 0.0, 0.0, 0.0, 0.0, 0.0, 0.0, 0.0, 0.0, 0.0, 0.0, 0.0, 0.0, 0.0, 0.0, 0.0, 0.0, 0.0, 0.0, 0.0, 0.0, 0.0, 0.0, 0.0, 0.0, 0.0, 0.0, 0.0, 0.0, 0.0, 0.0, 0.0, 0.0, 0.0, 0.0, 0.0, 0.0, 0.0, 0.0, 0.0, 0.0, 0.0, 0.0, 0.0, 0.0, 0.0, 0.0, 0.0, 0.0, 0.0, 0.0, 0.0, 0.0, 0.0, 0.0, 0.0, 0.0, 0.0, 0.0, 0.0, 0.0, 0.0, 0.0, 0.0, 0.0, 0.0, 0.0, 0.0, 0.0, 0.0, 0.0, 0.0, 0.0, 0.0, 0.0, 0.0, 0.0, 0.0, 0.0, 0.0, 0.0, 0.0, 0.0, 0.0, 0.0, 0.0, 0.0, 0.0, 0.0, 0.0, 0.0, 0.0, 0.0, 0.0, 0.0, 0.0, 0.0, 0.0, 0.0, 0.0, 0.0, 0.0, 0.0, 0.0, 0.0, 0.0, 0.0, 0.0, 0.0, 0.0, 0.0, 0.0, 0.0, 0.0, 0.0, 0.0, 0.0, 0.0, 0.0, 0.0, 0.0, 0.0, 0.0, 0.0, 0.0, 0.0, 0.0, 0.0, 0.0, 0.0, 0.0, 0.0])
me_cage___photon.materials.append(mat_frontcolor)
me_cage___photon.materials.append(mat_m_0128_white)
me_cage___photon.use_remesh_fix_poles = True
me_cage___photon.use_remesh_preserve_attributes = False
me_cage___photon.use_mirror_vertex_groups = False
me_cage___photon.update()
me_cage___photon.normals_split_custom_set([tuple(v) for v in zip(*[iter([0.6065, 0.01697, 0.7949, 0.6065, 0.01697, 0.7949, 0.6065, 0.01697, 0.7949, 0.6065, 0.01697, 0.7949, 0.6065, 0.01697, 0.7949, 0.6065, 0.01697, 0.7949, 0.6065, 0.01697, 0.7949, 0.6065, 0.01697, 0.7949, 0.6065, 0.01697, 0.7949, 0.6065, 0.01697, 0.7949, 0.6065, 0.01697, 0.7949, 0.6065, 0.01697, 0.7949, 0.6065, 0.01697, 0.7949, 0.6065, 0.01697, 0.7949, 0.6065, 0.01697, 0.7949, 0.6065, 0.01697, 0.7949, 0.6065, 0.01697, 0.7949, 0.6065, 0.01697, 0.7949, 0.6065, 0.01697, 0.7949, 0.6065, 0.01697, 0.7949, 0.1541, -0.9299, -0.3339, 0.1541, -0.9299, -0.3339, 0.1541, -0.9299, -0.3339, 0.1541, -0.9299, -0.3339, 0.1541, -0.9299, -0.3339, 0.1541, -0.9299, -0.3339, 0.1541, -0.9299, -0.3339, 0.1541, -0.9299, -0.3339, 0.1541, -0.9299, -0.3339, 0.1541, -0.9299, -0.3339, 0.1541, -0.9299, -0.3339, 0.1541, -0.9299, -0.3339, 0.1541, -0.9299, -0.3339, 0.1541, -0.9299, -0.3339, 0.1541, -0.9299, -0.3339, 0.1541, -0.9299, -0.3339, 0.1541, -0.9299, -0.3339, 0.1541, -0.9299, -0.3339, 0.1541, -0.9299, -0.3339, 0.1541, -0.9299, -0.3339, 0.1541, -0.9299, -0.3339, 0.1541, -0.9299, -0.3339, 0.1541, -0.9299, -0.3339, 0.1541, -0.9299, -0.3339, -0.7617, 0.5555, 0.3334, -0.7617, 0.5555, 0.3334, -0.7617, 0.5555, 0.3334, -0.7617, 0.5555, 0.3334, -0.7617, 0.5555, 0.3334, -0.7617, 0.5555, 0.3334, -0.7617, 0.5555, 0.3334, -0.7617, 0.5555, 0.3334, -0.7617, 0.5555, 0.3334, -0.7617, 0.5555, 0.3334, -0.7617, 0.5555, 0.3334, -0.7617, 0.5555, 0.3334, -0.7617, 0.5555, 0.3334, -0.7617, 0.5555, 0.3334, -0.7617, 0.5555, 0.3334, -0.7617, 0.5555, 0.3334, -0.7617, 0.5555, 0.3334, -0.7617, 0.5555, 0.3334, -0.7617, 0.5555, 0.3334, -0.7617, 0.5555, 0.3334, -0.7617, 0.5555, 0.3334, -0.7617, 0.5555, 0.3334, -0.7617, 0.5555, 0.3334, -0.7617, 0.5555, 0.3334, -0.2886, -0.5347, 0.7943, -0.2886, -0.5347, 0.7943, -0.2886, -0.5347, 0.7943, -0.2886, -0.5347, 0.7943, -0.2886, -0.5347, 0.7943, -0.2886, -0.5347, 0.7943, -0.2886, -0.5347, 0.7943, -0.2886, -0.5347, 0.7943, -0.2886, -0.5347, 0.7943, -0.2886, -0.5347, 0.7943, -0.2886, -0.5347, 0.7943, -0.2886, -0.5347, 0.7943, -0.2886, -0.5347, 0.7943, -0.2886, -0.5347, 0.7943, -0.2886, -0.5347, 0.7943, -0.2886, -0.5347, 0.7943, -0.2886, -0.5347, 0.7943, -0.2886, -0.5347, 0.7943, -0.2886, -0.5347, 0.7943, -0.2886, -0.5347, 0.7943, -0.8619, -0.3816, -0.3339, -0.8619, -0.3816, -0.3339, -0.8619, -0.3816, -0.3339, -0.8619, -0.3816, -0.3339, -0.8619, -0.3816, -0.3339, -0.8619, -0.3816, -0.3339, -0.8619, -0.3816, -0.3339, -0.8619, -0.3816, -0.3339, -0.8619, -0.3816, -0.3339, -0.8619, -0.3816, -0.3339, -0.8619, -0.3816, -0.3339, -0.8619, -0.3816, -0.3339, -0.8619, -0.3816, -0.3339, -0.8619, -0.3816, -0.3339, -0.8619, -0.3816, -0.3339, -0.8619, -0.3816, -0.3339, -0.8619, -0.3816, -0.3339, -0.8619, -0.3816, -0.3339, -0.8619, -0.3816, -0.3339, -0.8619, -0.3816, -0.3339, -0.8619, -0.3816, -0.3339, -0.8619, -0.3816, -0.3339, -0.8619, -0.3816, -0.3339, -0.8619, -0.3816, -0.3339, -0.9819, -0.0283, 0.1872, -0.9819, -0.0283, 0.1872, -0.9819, -0.0283, 0.1872, -0.9819, -0.0283, 0.1872, -0.9819, -0.0283, 0.1872, -0.9819, -0.0283, 0.1872, -0.9819, -0.0283, 0.1872, -0.9819, -0.0283, 0.1872, -0.9819, -0.0283, 0.1872, -0.9819, -0.0283, 0.1872, -0.9819, -0.0283, 0.1872, -0.9819, -0.0283, 0.1872, -0.9819, -0.0283, 0.1872, -0.9819, -0.0283, 0.1872, -0.9819, -0.0283, 0.1872, -0.9819, -0.0283, 0.1872, -0.9819, -0.0283, 0.1872, -0.9819, -0.0283, 0.1872, -0.9819, -0.0283, 0.1872, -0.9819, -0.0283, 0.1872, 0.8824, -0.3318, 0.3334, 0.8824, -0.3318, 0.3334, 0.8824, -0.3318, 0.3334, 0.8824, -0.3318, 0.3334, 0.8824, -0.3318, 0.3334, 0.8824, -0.3318, 0.3334, 0.8824, -0.3318, 0.3334, 0.8824, -0.3318, 0.3334, 0.8824, -0.3318, 0.3334, 0.8824, -0.3318, 0.3334, 0.8824, -0.3318, 0.3334, 0.8824, -0.3318, 0.3334, 0.8824, -0.3318, 0.3334, 0.8824, -0.3318, 0.3334, 0.8824, -0.3318, 0.3334, 0.8824, -0.3318, 0.3334, 0.8824, -0.3318, 0.3334, 0.8824, -0.3318, 0.3334, 0.8824, -0.3318, 0.3334, 0.8824, -0.3318, 0.3334, 0.8824, -0.3318, 0.3334, 0.8824, -0.3318, 0.3334, 0.8824, -0.3318, 0.3334, 0.8824, -0.3318, 0.3334, -0.8825, 0.3318, -0.3334, -0.8825, 0.3318, -0.3334, -0.8825, 0.3318, -0.3334, -0.8825, 0.3318, -0.3334, -0.8825, 0.3318, -0.3334, -0.8825, 0.3318, -0.3334, -0.8825, 0.3318, -0.3334, -0.8825, 0.3318, -0.3334, -0.8825, 0.3318, -0.3334, -0.8825, 0.3318, -0.3334, -0.8825, 0.3318, -0.3334, -0.8825, 0.3318, -0.3334, -0.8825, 0.3318, -0.3334, -0.8825, 0.3318, -0.3334, -0.8825, 0.3318, -0.3334, -0.8825, 0.3318, -0.3334, -0.8825, 0.3318, -0.3334, -0.8825, 0.3318, -0.3334, -0.8825, 0.3318, -0.3334, -0.8825, 0.3318, -0.3334, -0.8825, 0.3318, -0.3334, -0.8825, 0.3318, -0.3334, -0.8825, 0.3318, -0.3334, -0.8825, 0.3318, -0.3334, -0.6065, -0.01696, -0.7949, -0.6065, -0.01696, -0.7949, -0.6065, -0.01696, -0.7949, -0.6065, -0.01696, -0.7949, -0.6065, -0.01696, -0.7949, -0.6065, -0.01696, -0.7949, -0.6065, -0.01696, -0.7949, -0.6065, -0.01696, -0.7949, -0.6065, -0.01696, -0.7949, -0.6065, -0.01696, -0.7949, -0.6065, -0.01696, -0.7949, -0.6065, -0.01696, -0.7949, -0.6065, -0.01696, -0.7949, -0.6065, -0.01696, -0.7949, -0.6065, -0.01696, -0.7949, -0.6065, -0.01696, -0.7949, -0.6065, -0.01696, -0.7949, -0.6065, -0.01696, -0.7949, -0.6065, -0.01696, -0.7949, -0.6065, -0.01696, -0.7949, -0.3163, -0.5863, -0.7458, -0.3163, -0.5863, -0.7458, -0.3163, -0.5863, -0.7458, -0.3163, -0.5863, -0.7458, -0.3163, -0.5863, -0.7458, -0.3163, -0.5863, -0.7458, -0.3163, -0.5863, -0.7458, -0.3163, -0.5863, -0.7458, -0.3163, -0.5863, -0.7458, -0.3163, -0.5863, -0.7458, -0.3163, -0.5863, -0.7458, -0.3163, -0.5863, -0.7458, -0.3163, -0.5863, -0.7458, -0.3163, -0.5863, -0.7458, -0.3163, -0.5863, -0.7458, -0.3163, -0.5863, -0.7458, -0.3163, -0.5863, -0.7458, -0.3163, -0.5863, -0.7458, -0.3163, -0.5863, -0.7458, -0.3163, -0.5863, -0.7458, -0.3163, -0.5863, -0.7458, -0.3163, -0.5863, -0.7458, -0.3163, -0.5863, -0.7458, -0.3163, -0.5863, -0.7458, -0.3187, 0.5164, 0.7948, -0.3187, 0.5164, 0.7948, -0.3187, 0.5164, 0.7948, -0.3187, 0.5164, 0.7948, -0.3187, 0.5164, 0.7948, -0.3187, 0.5164, 0.7948, -0.3187, 0.5164, 0.7948, -0.3187, 0.5164, 0.7948, -0.3187, 0.5164, 0.7948, -0.3187, 0.5164, 0.7948, -0.3187, 0.5164, 0.7948, -0.3187, 0.5164, 0.7948, -0.3187, 0.5164, 0.7948, -0.3187, 0.5164, 0.7948, -0.3187, 0.5164, 0.7948, -0.3187, 0.5164, 0.7948, -0.3187, 0.5164, 0.7948, -0.3187, 0.5164, 0.7948, -0.3187, 0.5164, 0.7948, -0.3187, 0.5164, 0.7948, -0.1542, 0.93, 0.3338, -0.1542, 0.93, 0.3338, -0.1542, 0.93, 0.3338, -0.1542, 0.93, 0.3338, -0.1542, 0.93, 0.3338, -0.1542, 0.93, 0.3338, -0.1542, 0.93, 0.3338, -0.1542, 0.93, 0.3338, -0.1542, 0.93, 0.3338, -0.1542, 0.93, 0.3338, -0.1542, 0.93, 0.3338, -0.1542, 0.93, 0.3338, -0.1542, 0.93, 0.3338, -0.1542, 0.93, 0.3338, -0.1542, 0.93, 0.3338, -0.1542, 0.93, 0.3338, -0.1542, 0.93, 0.3338, -0.1542, 0.93, 0.3338, -0.1542, 0.93, 0.3338, -0.1542, 0.93, 0.3338, -0.1542, 0.93, 0.3338, -0.1542, 0.93, 0.3338, -0.1542, 0.93, 0.3338, -0.1542, 0.93, 0.3338, -0.6667, -0.01957, 0.7451, -0.6667, -0.01957, 0.7451, -0.6667, -0.01957, 0.7451, -0.6667, -0.01957, 0.7451, -0.6667, -0.01957, 0.7451, -0.6667, -0.01957, 0.7451, -0.6667, -0.01957, 0.7451, -0.6667, -0.01957, 0.7451, -0.6667, -0.01957, 0.7451, -0.6667, -0.01957, 0.7451, -0.6667, -0.01957, 0.7451, -0.6667, -0.01957, 0.7451, -0.6667, -0.01957, 0.7451, -0.6667, -0.01957, 0.7451, -0.6667, -0.01957, 0.7451, -0.6667, -0.01957, 0.7451, -0.6667, -0.01957, 0.7451, -0.6667, -0.01957, 0.7451, -0.6667, -0.01957, 0.7451, -0.6667, -0.01957, 0.7451, -0.6667, -0.01957, 0.7451, -0.6667, -0.01957, 0.7451, -0.6667, -0.01957, 0.7451, -0.6667, -0.01957, 0.7451, -0.7286, -0.5987, 0.3327, -0.7286, -0.5987, 0.3327, -0.7286, -0.5987, 0.3327, -0.7286, -0.5987, 0.3327, -0.7286, -0.5987, 0.3327, -0.7286, -0.5987, 0.3327, -0.7286, -0.5987, 0.3327, -0.7286, -0.5987, 0.3327, -0.7286, -0.5987, 0.3327, -0.7286, -0.5987, 0.3327, -0.7286, -0.5987, 0.3327, -0.7286, -0.5987, 0.3327, -0.7286, -0.5987, 0.3327, -0.7286, -0.5987, 0.3327, -0.7286, -0.5987, 0.3327, -0.7286, -0.5987, 0.3327, -0.7286, -0.5987, 0.3327, -0.7286, -0.5987, 0.3327, -0.7286, -0.5987, 0.3327, -0.7286, -0.5987, 0.3327, -0.7286, -0.5987, 0.3327, -0.7286, -0.5987, 0.3327, -0.7286, -0.5987, 0.3327, -0.7286, -0.5987, 0.3327, 0.7617, -0.5555, -0.3334, 0.7617, -0.5555, -0.3334, 0.7617, -0.5555, -0.3334, 0.7617, -0.5555, -0.3334, 0.7617, -0.5555, -0.3334, 0.7617, -0.5555, -0.3334, 0.7617, -0.5555, -0.3334, 0.7617, -0.5555, -0.3334, 0.7617, -0.5555, -0.3334, 0.7617, -0.5555, -0.3334, 0.7617, -0.5555, -0.3334, 0.7617, -0.5555, -0.3334, 0.7617, -0.5555, -0.3334, 0.7617, -0.5555, -0.3334, 0.7617, -0.5555, -0.3334, 0.7617, -0.5555, -0.3334, 0.7617, -0.5555, -0.3334, 0.7617, -0.5555, -0.3334, 0.7617, -0.5555, -0.3334, 0.7617, -0.5555, -0.3334, 0.7617, -0.5555, -0.3334, 0.7617, -0.5555, -0.3334, 0.7617, -0.5555, -0.3334, 0.7617, -0.5555, -0.3334, -0.4664, -0.8643, -0.1882, -0.4664, -0.8643, -0.1882, -0.4664, -0.8643, -0.1882, -0.4664, -0.8643, -0.1882, -0.4664, -0.8643, -0.1882, -0.4664, -0.8643, -0.1882, -0.4664, -0.8643, -0.1882, -0.4664, -0.8643, -0.1882, -0.4664, -0.8643, -0.1882, -0.4664, -0.8643, -0.1882, -0.4664, -0.8643, -0.1882, -0.4664, -0.8643, -0.1882, -0.4664, -0.8643, -0.1882, -0.4664, -0.8643, -0.1882, -0.4664, -0.8643, -0.1882, -0.4664, -0.8643, -0.1882, -0.4664, -0.8643, -0.1882, -0.4664, -0.8643, -0.1882, -0.4664, -0.8643, -0.1882, -0.4664, -0.8643, -0.1882, 0.3164, 0.5862, 0.7458, 0.3164, 0.5862, 0.7458, 0.3164, 0.5862, 0.7458, 0.3164, 0.5862, 0.7458, 0.3164, 0.5862, 0.7458, 0.3164, 0.5862, 0.7458, 0.3164, 0.5862, 0.7458, 0.3164, 0.5862, 0.7458, 0.3164, 0.5862, 0.7458, 0.3164, 0.5862, 0.7458, 0.3164, 0.5862, 0.7458, 0.3164, 0.5862, 0.7458, 0.3164, 0.5862, 0.7458, 0.3164, 0.5862, 0.7458, 0.3164, 0.5862, 0.7458, 0.3164, 0.5862, 0.7458, 0.3164, 0.5862, 0.7458, 0.3164, 0.5862, 0.7458, 0.3164, 0.5862, 0.7458, 0.3164, 0.5862, 0.7458, 0.3164, 0.5862, 0.7458, 0.3164, 0.5862, 0.7458, 0.3164, 0.5862, 0.7458, 0.3164, 0.5862, 0.7458, 0.3495, -0.568, 0.7452, 0.3495, -0.568, 0.7452, 0.3495, -0.568, 0.7452, 0.3495, -0.568, 0.7452, 0.3495, -0.568, 0.7452, 0.3495, -0.568, 0.7452, 0.3495, -0.568, 0.7452, 0.3495, -0.568, 0.7452, 0.3495, -0.568, 0.7452, 0.3495, -0.568, 0.7452, 0.3495, -0.568, 0.7452, 0.3495, -0.568, 0.7452, 0.3495, -0.568, 0.7452, 0.3495, -0.568, 0.7452, 0.3495, -0.568, 0.7452, 0.3495, -0.568, 0.7452, 0.3495, -0.568, 0.7452, 0.3495, -0.568, 0.7452, 0.3495, -0.568, 0.7452, 0.3495, -0.568, 0.7452, 0.3495, -0.568, 0.7452, 0.3495, -0.568, 0.7452, 0.3495, -0.568, 0.7452, 0.3495, -0.568, 0.7452, 0.5153, -0.8363, 0.1873, 0.5153, -0.8363, 0.1873, 0.5153, -0.8363, 0.1873, 0.5153, -0.8363, 0.1873, 0.5153, -0.8363, 0.1873, 0.5153, -0.8363, 0.1873, 0.5153, -0.8363, 0.1873, 0.5153, -0.8363, 0.1873, 0.5153, -0.8363, 0.1873, 0.5153, -0.8363, 0.1873, 0.5153, -0.8363, 0.1873, 0.5153, -0.8363, 0.1873, 0.5153, -0.8363, 0.1873, 0.5153, -0.8363, 0.1873, 0.5153, -0.8363, 0.1873, 0.5153, -0.8363, 0.1873, 0.5153, -0.8363, 0.1873, 0.5153, -0.8363, 0.1873, 0.5153, -0.8363, 0.1873, 0.5153, -0.8363, 0.1873, 0.6667, 0.01957, -0.7451, 0.6667, 0.01957, -0.7451, 0.6667, 0.01957, -0.7451, 0.6667, 0.01957, -0.7451, 0.6667, 0.01957, -0.7451, 0.6667, 0.01957, -0.7451, 0.6667, 0.01957, -0.7451, 0.6667, 0.01957, -0.7451, 0.6667, 0.01957, -0.7451, 0.6667, 0.01957, -0.7451, 0.6667, 0.01957, -0.7451, 0.6667, 0.01957, -0.7451, 0.6667, 0.01957, -0.7451, 0.6667, 0.01957, -0.7451, 0.6667, 0.01957, -0.7451, 0.6667, 0.01957, -0.7451, 0.6667, 0.01957, -0.7451, 0.6667, 0.01957, -0.7451, 0.6667, 0.01957, -0.7451, 0.6667, 0.01957, -0.7451, 0.6667, 0.01957, -0.7451, 0.6667, 0.01957, -0.7451, 0.6667, 0.01957, -0.7451, 0.6667, 0.01957, -0.7451, 0.3188, -0.5163, -0.7948, 0.3188, -0.5163, -0.7948, 0.3188, -0.5163, -0.7948, 0.3188, -0.5163, -0.7948, 0.3188, -0.5163, -0.7948, 0.3188, -0.5163, -0.7948, 0.3188, -0.5163, -0.7948, 0.3188, -0.5163, -0.7948, 0.3188, -0.5163, -0.7948, 0.3188, -0.5163, -0.7948, 0.3188, -0.5163, -0.7948, 0.3188, -0.5163, -0.7948, 0.3188, -0.5163, -0.7948, 0.3188, -0.5163, -0.7948, 0.3188, -0.5163, -0.7948, 0.3188, -0.5163, -0.7948, 0.3188, -0.5163, -0.7948, 0.3188, -0.5163, -0.7948, 0.3188, -0.5163, -0.7948, 0.3188, -0.5163, -0.7948, -0.0003578, -0.0005788, 1.0, -0.0003578, -0.0005788, 1.0, -0.0003578, -0.0005788, 1.0, -0.0003578, -0.0005788, 1.0, -0.0003578, -0.0005788, 1.0, -0.0003578, -0.0005788, 1.0, -0.0003578, -0.0005788, 1.0, -0.0003578, -0.0005788, 1.0, -0.0003578, -0.0005788, 1.0, -0.0003578, -0.0005788, 1.0, -0.0003578, -0.0005788, 1.0, -0.0003578, -0.0005788, 1.0, -0.0003578, -0.0005788, 1.0, -0.0003578, -0.0005788, 1.0, -0.0003578, -0.0005788, 1.0, -0.0003578, -0.0005788, 1.0, -0.0003578, -0.0005788, 1.0, -0.0003578, -0.0005788, 1.0, -0.0003578, -0.0005788, 1.0, -0.0003578, -0.0005788, 1.0, -0.0003578, -0.0005788, 1.0, -0.0003578, -0.0005788, 1.0, -0.0003578, -0.0005788, 1.0, -0.0003578, -0.0005788, 1.0, -0.5152, 0.8364, -0.1873, -0.5152, 0.8364, -0.1873, -0.5152, 0.8364, -0.1873, -0.5152, 0.8364, -0.1873, -0.5152, 0.8364, -0.1873, -0.5152, 0.8364, -0.1873, -0.5152, 0.8364, -0.1873, -0.5152, 0.8364, -0.1873, -0.5152, 0.8364, -0.1873, -0.5152, 0.8364, -0.1873, -0.5152, 0.8364, -0.1873, -0.5152, 0.8364, -0.1873, -0.5152, 0.8364, -0.1873, -0.5152, 0.8364, -0.1873, -0.5152, 0.8364, -0.1873, -0.5152, 0.8364, -0.1873, -0.5152, 0.8364, -0.1873, -0.5152, 0.8364, -0.1873, -0.5152, 0.8364, -0.1873, -0.5152, 0.8364, -0.1873, 0.1005, 0.9376, -0.3328, 0.1005, 0.9376, -0.3328, 0.1005, 0.9376, -0.3328, 0.1005, 0.9376, -0.3328, 0.1005, 0.9376, -0.3328, 0.1005, 0.9376, -0.3328, 0.1005, 0.9376, -0.3328, 0.1005, 0.9376, -0.3328, 0.1005, 0.9376, -0.3328, 0.1005, 0.9376, -0.3328, 0.1005, 0.9376, -0.3328, 0.1005, 0.9376, -0.3328, 0.1005, 0.9376, -0.3328, 0.1005, 0.9376, -0.3328, 0.1005, 0.9376, -0.3328, 0.1005, 0.9376, -0.3328, 0.1005, 0.9376, -0.3328, 0.1005, 0.9376, -0.3328, 0.1005, 0.9376, -0.3328, 0.1005, 0.9376, -0.3328, 0.1005, 0.9376, -0.3328, 0.1005, 0.9376, -0.3328, 0.1005, 0.9376, -0.3328, 0.1005, 0.9376, -0.3328, 0.4665, 0.8643, 0.1882, 0.4665, 0.8643, 0.1882, 0.4665, 0.8643, 0.1882, 0.4665, 0.8643, 0.1882, 0.4665, 0.8643, 0.1882, 0.4665, 0.8643, 0.1882, 0.4665, 0.8643, 0.1882, 0.4665, 0.8643, 0.1882, 0.4665, 0.8643, 0.1882, 0.4665, 0.8643, 0.1882, 0.4665, 0.8643, 0.1882, 0.4665, 0.8643, 0.1882, 0.4665, 0.8643, 0.1882, 0.4665, 0.8643, 0.1882, 0.4665, 0.8643, 0.1882, 0.4665, 0.8643, 0.1882, 0.4665, 0.8643, 0.1882, 0.4665, 0.8643, 0.1882, 0.4665, 0.8643, 0.1882, 0.4665, 0.8643, 0.1882, 0.2886, 0.5347, -0.7942, 0.2886, 0.5347, -0.7942, 0.2886, 0.5347, -0.7942, 0.2886, 0.5347, -0.7942, 0.2886, 0.5347, -0.7942, 0.2886, 0.5347, -0.7942, 0.2886, 0.5347, -0.7942, 0.2886, 0.5347, -0.7942, 0.2886, 0.5347, -0.7942, 0.2886, 0.5347, -0.7942, 0.2886, 0.5347, -0.7942, 0.2886, 0.5347, -0.7942, 0.2886, 0.5347, -0.7942, 0.2886, 0.5347, -0.7942, 0.2886, 0.5347, -0.7942, 0.2886, 0.5347, -0.7942, 0.2886, 0.5347, -0.7942, 0.2886, 0.5347, -0.7942, 0.2886, 0.5347, -0.7942, 0.2886, 0.5347, -0.7942, 0.0003539, 0.0005793, -1.0, 0.0003539, 0.0005793, -1.0, 0.0003539, 0.0005793, -1.0, 0.0003539, 0.0005793, -1.0, 0.0003539, 0.0005793, -1.0, 0.0003539, 0.0005793, -1.0, 0.0003539, 0.0005793, -1.0, 0.0003539, 0.0005793, -1.0, 0.0003539, 0.0005793, -1.0, 0.0003539, 0.0005793, -1.0, 0.0003539, 0.0005793, -1.0, 0.0003539, 0.0005793, -1.0, 0.0003539, 0.0005793, -1.0, 0.0003539, 0.0005793, -1.0, 0.0003539, 0.0005793, -1.0, 0.0003539, 0.0005793, -1.0, 0.0003539, 0.0005793, -1.0, 0.0003539, 0.0005793, -1.0, 0.0003539, 0.0005793, -1.0, 0.0003539, 0.0005793, -1.0, 0.0003539, 0.0005793, -1.0, 0.0003539, 0.0005793, -1.0, 0.0003539, 0.0005793, -1.0, 0.0003539, 0.0005793, -1.0, -0.3495, 0.568, -0.7451, -0.3495, 0.568, -0.7451, -0.3495, 0.568, -0.7451, -0.3495, 0.568, -0.7451, -0.3495, 0.568, -0.7451, -0.3495, 0.568, -0.7451, -0.3495, 0.568, -0.7451, -0.3495, 0.568, -0.7451, -0.3495, 0.568, -0.7451, -0.3495, 0.568, -0.7451, -0.3495, 0.568, -0.7451, -0.3495, 0.568, -0.7451, -0.3495, 0.568, -0.7451, -0.3495, 0.568, -0.7451, -0.3495, 0.568, -0.7451, -0.3495, 0.568, -0.7451, -0.3495, 0.568, -0.7451, -0.3495, 0.568, -0.7451, -0.3495, 0.568, -0.7451, -0.3495, 0.568, -0.7451, -0.3495, 0.568, -0.7451, -0.3495, 0.568, -0.7451, -0.3495, 0.568, -0.7451, -0.3495, 0.568, -0.7451, 0.7286, 0.5987, -0.3328, 0.7286, 0.5987, -0.3328, 0.7286, 0.5987, -0.3328, 0.7286, 0.5987, -0.3328, 0.7286, 0.5987, -0.3328, 0.7286, 0.5987, -0.3328, 0.7286, 0.5987, -0.3328, 0.7286, 0.5987, -0.3328, 0.7286, 0.5987, -0.3328, 0.7286, 0.5987, -0.3328, 0.7286, 0.5987, -0.3328, 0.7286, 0.5987, -0.3328, 0.7286, 0.5987, -0.3328, 0.7286, 0.5987, -0.3328, 0.7286, 0.5987, -0.3328, 0.7286, 0.5987, -0.3328, 0.7286, 0.5987, -0.3328, 0.7286, 0.5987, -0.3328, 0.7286, 0.5987, -0.3328, 0.7286, 0.5987, -0.3328, 0.7286, 0.5987, -0.3328, 0.7286, 0.5987, -0.3328, 0.7286, 0.5987, -0.3328, 0.7286, 0.5987, -0.3328, 0.862, 0.3815, 0.3339, 0.862, 0.3815, 0.3339, 0.862, 0.3815, 0.3339, 0.862, 0.3815, 0.3339, 0.862, 0.3815, 0.3339, 0.862, 0.3815, 0.3339, 0.862, 0.3815, 0.3339, 0.862, 0.3815, 0.3339, 0.862, 0.3815, 0.3339, 0.862, 0.3815, 0.3339, 0.862, 0.3815, 0.3339, 0.862, 0.3815, 0.3339, 0.862, 0.3815, 0.3339, 0.862, 0.3815, 0.3339, 0.862, 0.3815, 0.3339, 0.862, 0.3815, 0.3339, 0.862, 0.3815, 0.3339, 0.862, 0.3815, 0.3339, 0.862, 0.3815, 0.3339, 0.862, 0.3815, 0.3339, 0.862, 0.3815, 0.3339, 0.862, 0.3815, 0.3339, 0.862, 0.3815, 0.3339, 0.862, 0.3815, 0.3339, 0.9819, 0.02832, -0.1872, 0.9819, 0.02832, -0.1872, 0.9819, 0.02832, -0.1872, 0.9819, 0.02832, -0.1872, 0.9819, 0.02832, -0.1872, 0.9819, 0.02832, -0.1872, 0.9819, 0.02832, -0.1872, 0.9819, 0.02832, -0.1872, 0.9819, 0.02832, -0.1872, 0.9819, 0.02832, -0.1872, 0.9819, 0.02832, -0.1872, 0.9819, 0.02832, -0.1872, 0.9819, 0.02832, -0.1872, 0.9819, 0.02832, -0.1872, 0.9819, 0.02832, -0.1872, 0.9819, 0.02832, -0.1872, 0.9819, 0.02832, -0.1872, 0.9819, 0.02832, -0.1872, 0.9819, 0.02832, -0.1872, 0.9819, 0.02832, -0.1872, -0.1005, -0.9377, 0.3327, -0.1005, -0.9377, 0.3327, -0.1005, -0.9377, 0.3327, -0.1005, -0.9377, 0.3327, -0.1005, -0.9377, 0.3327, -0.1005, -0.9377, 0.3327, -0.1005, -0.9377, 0.3327, -0.1005, -0.9377, 0.3327, -0.1005, -0.9377, 0.3327, -0.1005, -0.9377, 0.3327, -0.1005, -0.9377, 0.3327, -0.1005, -0.9377, 0.3327, -0.1005, -0.9377, 0.3327, -0.1005, -0.9377, 0.3327, -0.1005, -0.9377, 0.3327, -0.1005, -0.9377, 0.3327, -0.1005, -0.9377, 0.3327, -0.1005, -0.9377, 0.3327, -0.1005, -0.9377, 0.3327, -0.1005, -0.9377, 0.3327, -0.1005, -0.9377, 0.3327, -0.1005, -0.9377, 0.3327, -0.1005, -0.9377, 0.3327, -0.1005, -0.9377, 0.3327])] * 3)])

# ---- objects
ob_cage___photon = bpy.data.objects.new('cage à photon', me_cage___photon)

# ---- transforms, parenting, visibility, modifiers, constraints
ob_cage___photon.location = (0.0, 0.0, 0.0)
ob_cage___photon.lineart.crease_threshold = 0.0

# ---- collection membership
col_collection.objects.link(ob_cage___photon)

# ---- scene / render settings (as saved in the file)
scene.frame_start = 1; scene.frame_end = 250; scene.frame_set(1)
scene.render.engine = 'CYCLES'
scene.cycles.samples = 128
scene.cycles.sampling_pattern = 'TABULATED_SOBOL'
scene.cycles.use_adaptive_sampling = False
scene.cycles.use_light_tree = False
scene.view_settings.view_transform = 'Filmic'
bpy.context.view_layer.update()

# ---- added for rendering (the .blend has no active camera and no usable light): camera, sun
cam_auto = bpy.data.cameras.new('AutoCamera')
cam_auto.lens = 50.0
cam_auto.sensor_width = 36.0
cam_auto.clip_end = 1000.0
ob_auto_camera = bpy.data.objects.new('AutoCamera', cam_auto)
scene.collection.objects.link(ob_auto_camera)
ob_auto_camera.location = (2.39124, -2.86104, 1.91098)
ob_auto_camera.rotation_euler = (1.09748, -7.21219e-08, 0.694738)
scene.camera = ob_auto_camera
light_auto_sun = bpy.data.lights.new('AutoSun', 'SUN')
light_auto_sun.energy = 3.0
light_auto_sun.angle = 0.0523599
ob_auto_sun = bpy.data.objects.new('AutoSun', light_auto_sun)
scene.collection.objects.link(ob_auto_sun)
ob_auto_sun.rotation_euler = (0.872665, 0.174533, 0.523599)
bpy.context.view_layer.update()
